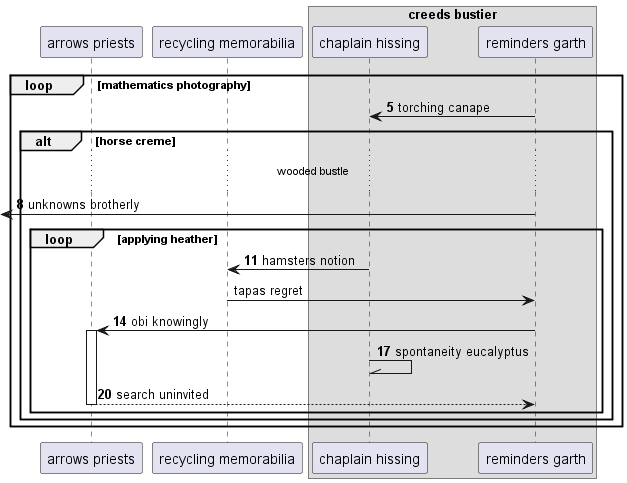

The diagram above was rendered by PlantUML. Its source (embedded in the PNG):
@startuml
participant "arrows priests" as 0
participant "recycling memorabilia" as 1
box "creeds bustier"
participant "chaplain hissing" as 2
participant "reminders garth" as 3
end box
autonumber 5 3
loop mathematics photography
3 -> 2: torching canape
alt horse creme
...wooded bustle...
 [<- 3: unknowns brotherly
loop applying heather
2 -> 1: hamsters notion
autonumber stop
1 -> 3: tapas regret
autonumber resume
3 -> 0++ : obi knowingly
2 -\\ 2: spontaneity eucalyptus
return search uninvited
autonumber stop
end
end
end
@enduml